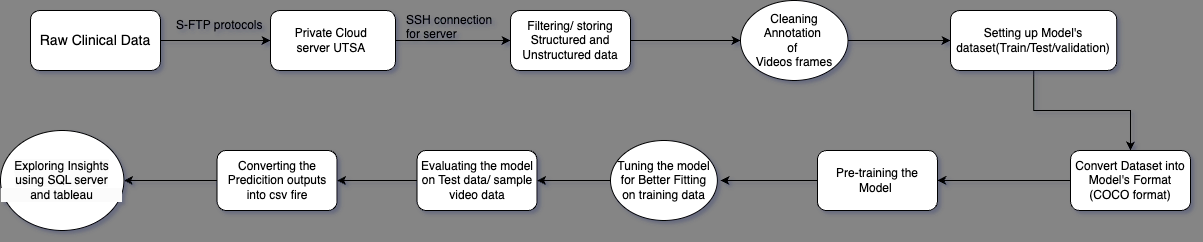

The diagram above was exported from draw.io. Its source (the exported page's mxGraphModel, read from the mxfile embedded in the PNG):
<mxGraphModel dx="2284" dy="786" grid="1" gridSize="10" guides="1" tooltips="1" connect="1" arrows="1" fold="1" page="1" pageScale="1" pageWidth="850" pageHeight="1100" background="#858585" math="0" shadow="1">
  <root>
    <mxCell id="0" />
    <mxCell id="1" parent="0" />
    <mxCell id="dK-XC_zImjkR7Uv2ZlZJ-3" value="" style="edgeStyle=orthogonalEdgeStyle;rounded=0;orthogonalLoop=1;jettySize=auto;html=1;" edge="1" parent="1" source="dK-XC_zImjkR7Uv2ZlZJ-1" target="dK-XC_zImjkR7Uv2ZlZJ-2">
      <mxGeometry relative="1" as="geometry" />
    </mxCell>
    <mxCell id="dK-XC_zImjkR7Uv2ZlZJ-4" style="edgeStyle=orthogonalEdgeStyle;rounded=0;orthogonalLoop=1;jettySize=auto;html=1;exitX=1;exitY=0.5;exitDx=0;exitDy=0;entryX=0;entryY=0.5;entryDx=0;entryDy=0;" edge="1" parent="1" source="dK-XC_zImjkR7Uv2ZlZJ-1" target="dK-XC_zImjkR7Uv2ZlZJ-2">
      <mxGeometry relative="1" as="geometry" />
    </mxCell>
    <mxCell id="dK-XC_zImjkR7Uv2ZlZJ-1" value="&lt;font style=&quot;font-size: 14px;&quot;&gt;Raw Clinical Data&lt;/font&gt;" style="rounded=1;whiteSpace=wrap;html=1;" vertex="1" parent="1">
      <mxGeometry x="-40" y="160" width="130" height="60" as="geometry" />
    </mxCell>
    <mxCell id="dK-XC_zImjkR7Uv2ZlZJ-6" value="" style="edgeStyle=orthogonalEdgeStyle;rounded=0;orthogonalLoop=1;jettySize=auto;html=1;" edge="1" parent="1" source="dK-XC_zImjkR7Uv2ZlZJ-2" target="dK-XC_zImjkR7Uv2ZlZJ-5">
      <mxGeometry relative="1" as="geometry" />
    </mxCell>
    <mxCell id="dK-XC_zImjkR7Uv2ZlZJ-2" value="Private Cloud&amp;nbsp;&lt;div&gt;server UTSA&amp;nbsp;&lt;/div&gt;" style="whiteSpace=wrap;html=1;rounded=1;" vertex="1" parent="1">
      <mxGeometry x="200" y="160" width="125" height="60" as="geometry" />
    </mxCell>
    <mxCell id="dK-XC_zImjkR7Uv2ZlZJ-8" value="" style="edgeStyle=orthogonalEdgeStyle;rounded=0;orthogonalLoop=1;jettySize=auto;html=1;" edge="1" parent="1" source="dK-XC_zImjkR7Uv2ZlZJ-5" target="dK-XC_zImjkR7Uv2ZlZJ-7">
      <mxGeometry relative="1" as="geometry" />
    </mxCell>
    <mxCell id="dK-XC_zImjkR7Uv2ZlZJ-5" value="Filtering/ storing Structured and Unstructured data" style="whiteSpace=wrap;html=1;rounded=1;" vertex="1" parent="1">
      <mxGeometry x="440" y="160" width="120" height="60" as="geometry" />
    </mxCell>
    <mxCell id="dK-XC_zImjkR7Uv2ZlZJ-10" value="" style="edgeStyle=orthogonalEdgeStyle;rounded=0;orthogonalLoop=1;jettySize=auto;html=1;" edge="1" parent="1" source="dK-XC_zImjkR7Uv2ZlZJ-7" target="dK-XC_zImjkR7Uv2ZlZJ-9">
      <mxGeometry relative="1" as="geometry" />
    </mxCell>
    <mxCell id="dK-XC_zImjkR7Uv2ZlZJ-7" value="Cleaning&lt;div&gt;Annotation&amp;nbsp;&lt;/div&gt;&lt;div&gt;of&amp;nbsp;&lt;/div&gt;&lt;div&gt;Videos frames&lt;/div&gt;" style="ellipse;whiteSpace=wrap;html=1;rounded=1;" vertex="1" parent="1">
      <mxGeometry x="670" y="150" width="107.5" height="80" as="geometry" />
    </mxCell>
    <mxCell id="dK-XC_zImjkR7Uv2ZlZJ-12" value="" style="edgeStyle=orthogonalEdgeStyle;rounded=0;orthogonalLoop=1;jettySize=auto;html=1;" edge="1" parent="1" source="dK-XC_zImjkR7Uv2ZlZJ-9" target="dK-XC_zImjkR7Uv2ZlZJ-11">
      <mxGeometry relative="1" as="geometry" />
    </mxCell>
    <mxCell id="dK-XC_zImjkR7Uv2ZlZJ-9" value="Setting up Model's dataset(Train/Test/validation)" style="whiteSpace=wrap;html=1;rounded=1;" vertex="1" parent="1">
      <mxGeometry x="880" y="160" width="166.25" height="60" as="geometry" />
    </mxCell>
    <mxCell id="dK-XC_zImjkR7Uv2ZlZJ-14" value="" style="edgeStyle=orthogonalEdgeStyle;rounded=0;orthogonalLoop=1;jettySize=auto;html=1;" edge="1" parent="1" source="dK-XC_zImjkR7Uv2ZlZJ-11" target="dK-XC_zImjkR7Uv2ZlZJ-13">
      <mxGeometry relative="1" as="geometry" />
    </mxCell>
    <mxCell id="dK-XC_zImjkR7Uv2ZlZJ-11" value="Convert Dataset into Model's Format&lt;div&gt;(COCO format)&lt;/div&gt;" style="whiteSpace=wrap;html=1;rounded=1;" vertex="1" parent="1">
      <mxGeometry x="1000.005" y="300" width="120" height="60" as="geometry" />
    </mxCell>
    <mxCell id="dK-XC_zImjkR7Uv2ZlZJ-17" value="" style="edgeStyle=orthogonalEdgeStyle;rounded=0;orthogonalLoop=1;jettySize=auto;html=1;" edge="1" parent="1" source="dK-XC_zImjkR7Uv2ZlZJ-13">
      <mxGeometry relative="1" as="geometry">
        <mxPoint x="650" y="330" as="targetPoint" />
      </mxGeometry>
    </mxCell>
    <mxCell id="dK-XC_zImjkR7Uv2ZlZJ-13" value="Pre-training the Model&amp;nbsp;" style="whiteSpace=wrap;html=1;rounded=1;" vertex="1" parent="1">
      <mxGeometry x="746.875" y="300" width="120" height="60" as="geometry" />
    </mxCell>
    <mxCell id="dK-XC_zImjkR7Uv2ZlZJ-21" value="" style="edgeStyle=orthogonalEdgeStyle;rounded=0;orthogonalLoop=1;jettySize=auto;html=1;" edge="1" parent="1" source="dK-XC_zImjkR7Uv2ZlZJ-18" target="dK-XC_zImjkR7Uv2ZlZJ-20">
      <mxGeometry relative="1" as="geometry" />
    </mxCell>
    <mxCell id="dK-XC_zImjkR7Uv2ZlZJ-18" value="Tuning the model for Better Fitting&lt;div&gt;on training data&lt;/div&gt;" style="ellipse;whiteSpace=wrap;html=1;rounded=1;" vertex="1" parent="1">
      <mxGeometry x="540" y="290" width="106.88" height="80" as="geometry" />
    </mxCell>
    <mxCell id="dK-XC_zImjkR7Uv2ZlZJ-23" value="" style="edgeStyle=orthogonalEdgeStyle;rounded=0;orthogonalLoop=1;jettySize=auto;html=1;" edge="1" parent="1" source="dK-XC_zImjkR7Uv2ZlZJ-20" target="dK-XC_zImjkR7Uv2ZlZJ-22">
      <mxGeometry relative="1" as="geometry" />
    </mxCell>
    <mxCell id="dK-XC_zImjkR7Uv2ZlZJ-20" value="Evaluating the model on Test data/ sample video data" style="whiteSpace=wrap;html=1;rounded=1;" vertex="1" parent="1">
      <mxGeometry x="346.56" y="300" width="120" height="60" as="geometry" />
    </mxCell>
    <mxCell id="dK-XC_zImjkR7Uv2ZlZJ-27" value="" style="edgeStyle=orthogonalEdgeStyle;rounded=0;orthogonalLoop=1;jettySize=auto;html=1;" edge="1" parent="1" source="dK-XC_zImjkR7Uv2ZlZJ-22" target="dK-XC_zImjkR7Uv2ZlZJ-26">
      <mxGeometry relative="1" as="geometry" />
    </mxCell>
    <mxCell id="dK-XC_zImjkR7Uv2ZlZJ-22" value="Converting the Predicition outputs into csv fire" style="whiteSpace=wrap;html=1;rounded=1;" vertex="1" parent="1">
      <mxGeometry x="146.56" y="300" width="120" height="60" as="geometry" />
    </mxCell>
    <mxCell id="dK-XC_zImjkR7Uv2ZlZJ-26" value="&lt;meta charset=&quot;utf-8&quot;&gt;&lt;span style=&quot;color: rgb(0, 0, 0); font-family: Helvetica; font-size: 12px; font-style: normal; font-variant-ligatures: normal; font-variant-caps: normal; font-weight: 400; letter-spacing: normal; orphans: 2; text-align: center; text-indent: 0px; text-transform: none; widows: 2; word-spacing: 0px; -webkit-text-stroke-width: 0px; white-space: normal; background-color: rgb(251, 251, 251); text-decoration-thickness: initial; text-decoration-style: initial; text-decoration-color: initial; display: inline !important; float: none;&quot;&gt;Exploring Insights using SQL server&lt;/span&gt;&lt;div style=&quot;forced-color-adjust: none; color: rgb(0, 0, 0); font-family: Helvetica; font-size: 12px; font-style: normal; font-variant-ligatures: normal; font-variant-caps: normal; font-weight: 400; letter-spacing: normal; orphans: 2; text-align: center; text-indent: 0px; text-transform: none; widows: 2; word-spacing: 0px; -webkit-text-stroke-width: 0px; white-space: normal; background-color: rgb(251, 251, 251); text-decoration-thickness: initial; text-decoration-style: initial; text-decoration-color: initial;&quot;&gt;and tableau&lt;/div&gt;" style="ellipse;whiteSpace=wrap;html=1;rounded=1;" vertex="1" parent="1">
      <mxGeometry x="-70" y="280" width="123.44" height="100" as="geometry" />
    </mxCell>
    <mxCell id="dK-XC_zImjkR7Uv2ZlZJ-28" value="S-FTP protocols" style="text;strokeColor=none;fillColor=none;align=left;verticalAlign=middle;spacingLeft=4;spacingRight=4;overflow=hidden;points=[[0,0.5],[1,0.5]];portConstraint=eastwest;rotatable=0;whiteSpace=wrap;html=1;" vertex="1" parent="1">
      <mxGeometry x="100" y="160" width="100" height="30" as="geometry" />
    </mxCell>
    <mxCell id="dK-XC_zImjkR7Uv2ZlZJ-29" value="SSH connection for server" style="text;strokeColor=none;fillColor=none;align=left;verticalAlign=middle;spacingLeft=4;spacingRight=4;overflow=hidden;points=[[0,0.5],[1,0.5]];portConstraint=eastwest;rotatable=0;whiteSpace=wrap;html=1;" vertex="1" parent="1">
      <mxGeometry x="330" y="160" width="110" height="30" as="geometry" />
    </mxCell>
  </root>
</mxGraphModel>